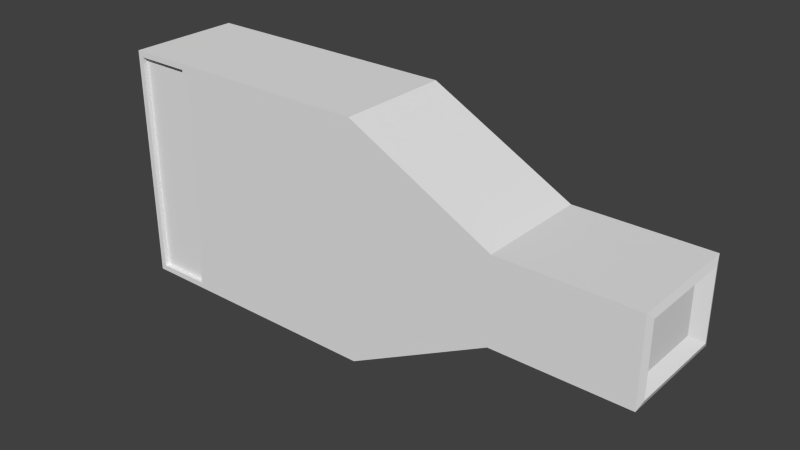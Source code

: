 # Source: security_camera.blend  (saved by Blender 2.76.0; exported with 4.5.12 LTS)
import bpy
from mathutils import Matrix  # noqa: F401  (used for matrix-valued properties, if any)

bpy.ops.wm.read_factory_settings(use_empty=True)
scene = bpy.context.scene
scene.name = 'Scene'

# ---- collections
col_collection_1 = bpy.data.collections.new('Collection 1'); scene.collection.children.link(col_collection_1)

# ---- world
world_world = bpy.data.worlds.new('World'); scene.world = world_world
world_world.color = (0.05088, 0.05088, 0.05088)
world_world.use_sun_shadow = False
world_world.sun_shadow_jitter_overblur = 0.0
world_world.cycles.sampling_method = 'NONE'
world_world.cycles.sample_map_resolution = 256

# ---- meshes
me_cube_001 = bpy.data.meshes.new('Cube.001')
me_cube_001.from_pydata([(0.7115, -0.05697, -0.03763), (0.7115, -0.05697, 0.04316), (0.7115, 0.05697, -0.03763), (0.7115, 0.05697, 0.04316), (0.4889, 0.1, 0.07659), (0.4889, -0.1, 0.07659), (0.722, -0.1, 0.07659), (0.722, 0.1, 0.07659), (0.4889, 0.1, -0.07107), (0.4889, -0.1, -0.07107), (0.722, -0.1, -0.07107), (0.722, 0.1, -0.07107), (0.2355, 0.1, 0.2095), (0.2355, -0.1, 0.2095), (0.2355, 0.1, -0.2039), (0.2355, -0.1, -0.2039), (-0.2323, 0.1, 0.2095), (-0.2323, -0.1, 0.2095), (-0.2323, 0.1, -0.2039), (-0.2323, -0.1, -0.2039), (-0.1136, -0.1, 0.2095), (-0.1136, -0.1, -0.2039), (-0.1136, 0.1, -0.2039), (-0.1136, 0.1, 0.2095), (-0.2223, -0.1, -0.1939), (-0.2223, -0.1, 0.1995), (-0.1236, -0.1, 0.1995), (-0.1236, -0.1, -0.1939), (-0.2223, 0.1, 0.1995), (-0.2223, 0.1, -0.1939), (-0.1236, 0.1, 0.1995), (-0.1236, 0.1, -0.1939), (-0.2223, -0.09181, -0.1939), (-0.2223, -0.09181, 0.1995), (-0.1236, -0.09181, 0.1995), (-0.1236, -0.09181, -0.1939), (-0.2223, 0.09181, 0.1995), (-0.2223, 0.09181, -0.1939), (-0.1236, 0.09181, 0.1995), (-0.1236, 0.09181, -0.1939), (0.7265, -0.08662, -0.05866), (0.7265, -0.08662, 0.06418), (0.7265, 0.08662, -0.05866), (0.7265, 0.08662, 0.06418), (0.7115, -0.05697, -0.03763), (0.7115, -0.05697, 0.04316), (0.7115, 0.05697, -0.03763), (0.7115, 0.05697, 0.04316)], [], [(2, 3, 1), (4, 12, 13), (10, 6, 5), (41, 45, 47), (8, 4, 7), (5, 6, 7), (10, 9, 8), (12, 23, 20), (5, 13, 15), (9, 15, 14), (8, 14, 12), (18, 19, 17), (29, 37, 39), (21, 19, 18), (31, 39, 38), (13, 20, 21), (15, 21, 22), (23, 16, 17), (14, 22, 23), (25, 17, 19), (26, 20, 17), (24, 19, 21), (27, 21, 20), (29, 18, 16), (28, 16, 23), (29, 31, 22), (30, 23, 22), (34, 33, 32), (39, 37, 36), (30, 38, 36), (28, 36, 37), (26, 34, 35), (27, 35, 32), (25, 33, 34), (24, 32, 33), (41, 6, 10), (40, 10, 11), (42, 11, 7), (43, 7, 6), (42, 43, 47), (42, 46, 44), (40, 44, 45), (0, 2, 1), (5, 4, 13), (9, 10, 5), (43, 41, 47), (11, 8, 7), (4, 5, 7), (11, 10, 8), (13, 12, 20), (9, 5, 15), (8, 9, 14), (4, 8, 12), (16, 18, 17), (31, 29, 39), (22, 21, 18), (30, 31, 38), (15, 13, 21), (14, 15, 22), (20, 23, 17), (12, 14, 23), (24, 25, 19), (25, 26, 17), (27, 24, 21), (26, 27, 20), (28, 29, 16), (30, 28, 23), (18, 29, 22), (31, 30, 22), (35, 34, 32), (38, 39, 36), (28, 30, 36), (29, 28, 37), (27, 26, 35), (24, 27, 32), (26, 25, 34), (25, 24, 33), (40, 41, 10), (42, 40, 11), (43, 42, 7), (41, 43, 6), (46, 42, 47), (40, 42, 44), (41, 40, 45)])
_uv = me_cube_001.uv_layers.new(name='UVMap')
_uv.uv.foreach_set('vector', [0.8013, 0.001305, 0.8013, 0.5013, 0.02563, 0.5013, 0.1446, 0.6566, 0.1446, 0.9217, 0.3539, 0.9217, 0.4754, 0.6546, 0.4754, 0.7419, 0.3465, 0.7419, 0.1291, 0.6788, 0.1291, 0.6788, 0.1271, 0.6788, 0.3465, 0.7089, 0.3465, 0.7962, 0.4754, 0.7962, 0.3465, 0.6468, 0.4754, 0.6468, 0.4754, 0.7651, 0.4754, 0.6468, 0.3465, 0.6468, 0.3465, 0.7651, 0.158, 0.9622, 0.5153, 0.9622, 0.5145, 0.6564, 0.1573, 0.8452, 0.2736, 0.9613, 0.2736, 0.6149, 0.3539, 0.6566, 0.3539, 0.9217, 0.1446, 0.9217, 0.1573, 0.731, 0.2736, 0.6149, 0.2736, 0.9613, 0.4144, 0.5396, 0.08166, 0.5396, 0.08166, 0.9977, 0.4732, 0.6233, 0.4732, 0.6233, 0.4303, 0.6233, 0.5145, 0.6564, 0.6363, 0.6564, 0.6363, 0.9622, 0.4303, 0.6233, 0.4303, 0.6233, 0.4303, 0.9529, 0.2736, 0.9613, 0.4256, 0.9613, 0.4256, 0.6149, 0.158, 0.6564, 0.5145, 0.6564, 0.5153, 0.9622, 0.5153, 0.9622, 0.6363, 0.9622, 0.6363, 0.6564, 0.2736, 0.6149, 0.4259, 0.6149, 0.4259, 0.9613, 0.4732, 0.9529, 0.4775, 0.9613, 0.4775, 0.6149, 0.43, 0.9529, 0.4256, 0.9613, 0.4775, 0.9613, 0.4732, 0.6233, 0.4775, 0.6149, 0.4256, 0.6149, 0.43, 0.6233, 0.4256, 0.6149, 0.4256, 0.9613, 0.4732, 0.6233, 0.4775, 0.6149, 0.4775, 0.9613, 0.4732, 0.9529, 0.4775, 0.9613, 0.4259, 0.9613, 0.4732, 0.6233, 0.4303, 0.6233, 0.4259, 0.6149, 0.4303, 0.9529, 0.4259, 0.9613, 0.4259, 0.6149, 0.43, 0.9529, 0.4732, 0.9529, 0.4732, 0.6233, 0.4303, 0.6233, 0.4732, 0.6233, 0.4732, 0.9529, 0.4303, 0.9529, 0.4303, 0.9529, 0.4732, 0.9529, 0.4732, 0.9529, 0.4732, 0.9529, 0.4732, 0.6233, 0.43, 0.9529, 0.43, 0.9529, 0.43, 0.6233, 0.43, 0.6233, 0.43, 0.6233, 0.4732, 0.6233, 0.4732, 0.9529, 0.4732, 0.9529, 0.43, 0.9529, 0.4732, 0.6233, 0.4732, 0.6233, 0.4732, 0.9529, 0.1291, 0.6788, 0.1292, 0.6787, 0.1292, 0.6809, 0.1291, 0.6808, 0.1292, 0.6809, 0.127, 0.6809, 0.1271, 0.6808, 0.127, 0.6809, 0.127, 0.6787, 0.1271, 0.6788, 0.127, 0.6787, 0.1292, 0.6787, 0.1271, 0.6808, 0.1271, 0.6788, 0.1271, 0.6788, 0.1271, 0.6808, 0.1271, 0.6808, 0.1291, 0.6808, 0.1291, 0.6808, 0.1291, 0.6808, 0.1291, 0.6788, 0.02563, 0.001305, 0.8013, 0.001305, 0.02563, 0.5013, 0.3539, 0.6566, 0.1446, 0.6566, 0.3539, 0.9217, 0.3465, 0.6546, 0.4754, 0.6546, 0.3465, 0.7419, 0.1271, 0.6788, 0.1291, 0.6788, 0.1271, 0.6788, 0.4754, 0.7089, 0.3465, 0.7089, 0.4754, 0.7962, 0.3465, 0.7651, 0.3465, 0.6468, 0.4754, 0.7651, 0.4754, 0.7651, 0.4754, 0.6468, 0.3465, 0.7651, 0.158, 0.6564, 0.158, 0.9622, 0.5145, 0.6564, 0.1573, 0.731, 0.1573, 0.8452, 0.2736, 0.6149, 0.1446, 0.6566, 0.3539, 0.6566, 0.1446, 0.9217, 0.1573, 0.8452, 0.1573, 0.731, 0.2736, 0.9613, 0.4144, 0.9977, 0.4144, 0.5396, 0.08166, 0.9977, 0.4303, 0.6233, 0.4732, 0.6233, 0.4303, 0.6233, 0.5153, 0.9622, 0.5145, 0.6564, 0.6363, 0.9622, 0.4303, 0.9529, 0.4303, 0.6233, 0.4303, 0.9529, 0.2736, 0.6149, 0.2736, 0.9613, 0.4256, 0.6149, 0.158, 0.9622, 0.158, 0.6564, 0.5153, 0.9622, 0.5145, 0.6564, 0.5153, 0.9622, 0.6363, 0.6564, 0.2736, 0.9613, 0.2736, 0.6149, 0.4259, 0.9613, 0.4732, 0.6233, 0.4732, 0.9529, 0.4775, 0.6149, 0.4732, 0.9529, 0.43, 0.9529, 0.4775, 0.9613, 0.43, 0.6233, 0.4732, 0.6233, 0.4256, 0.6149, 0.43, 0.9529, 0.43, 0.6233, 0.4256, 0.9613, 0.4732, 0.9529, 0.4732, 0.6233, 0.4775, 0.9613, 0.4303, 0.9529, 0.4732, 0.9529, 0.4259, 0.9613, 0.4775, 0.6149, 0.4732, 0.6233, 0.4259, 0.6149, 0.4303, 0.6233, 0.4303, 0.9529, 0.4259, 0.6149, 0.43, 0.6233, 0.43, 0.9529, 0.4732, 0.6233, 0.4303, 0.9529, 0.4303, 0.6233, 0.4732, 0.9529, 0.4732, 0.9529, 0.4303, 0.9529, 0.4732, 0.9529, 0.4732, 0.6233, 0.4732, 0.9529, 0.4732, 0.6233, 0.43, 0.6233, 0.43, 0.9529, 0.43, 0.6233, 0.4732, 0.6233, 0.43, 0.6233, 0.4732, 0.6233, 0.43, 0.9529, 0.4732, 0.9529, 0.43, 0.9529, 0.4732, 0.9529, 0.4732, 0.6233, 0.4732, 0.9529, 0.1291, 0.6808, 0.1291, 0.6788, 0.1292, 0.6809, 0.1271, 0.6808, 0.1291, 0.6808, 0.127, 0.6809, 0.1271, 0.6788, 0.1271, 0.6808, 0.127, 0.6787, 0.1291, 0.6788, 0.1271, 0.6788, 0.1292, 0.6787, 0.1271, 0.6808, 0.1271, 0.6808, 0.1271, 0.6788, 0.1291, 0.6808, 0.1271, 0.6808, 0.1291, 0.6808, 0.1291, 0.6788, 0.1291, 0.6808, 0.1291, 0.6788])
me_cube_001.use_remesh_preserve_volume = False
me_cube_001.use_remesh_preserve_attributes = False
me_cube_001.use_mirror_vertex_groups = False
me_cube_001.update()

# ---- objects
ob_camera_mesh = bpy.data.objects.new('camera_mesh', me_cube_001)

# ---- transforms, parenting, visibility, modifiers, constraints
ob_camera_mesh.location = (0.0, 0.0, 0.0)
ob_camera_mesh.lineart.crease_threshold = 0.0

# ---- collection membership
col_collection_1.objects.link(ob_camera_mesh)

# ---- scene / render settings (as saved in the file)
scene.frame_start = 1; scene.frame_end = 1; scene.frame_set(1)
scene.render.engine = 'BLENDER_EEVEE_NEXT'
scene.render.resolution_percentage = 50
scene.render.dither_intensity = 0.0
scene.cycles.use_denoising = False
scene.cycles.samples = 10
scene.cycles.sampling_pattern = 'TABULATED_SOBOL'
scene.cycles.light_sampling_threshold = 0.0
scene.cycles.use_adaptive_sampling = False
scene.cycles.use_light_tree = False
scene.cycles.blur_glossy = 0.0
scene.cycles.pixel_filter_type = 'GAUSSIAN'
scene.cycles.sample_clamp_indirect = 0.0
scene.view_settings.view_transform = 'Standard'
bpy.context.view_layer.update()

# ---- added for rendering (the .blend has no active camera and no usable light): camera, sun
cam_auto = bpy.data.cameras.new('AutoCamera')
cam_auto.lens = 50.0
cam_auto.sensor_width = 36.0
cam_auto.clip_end = 1000.0
ob_auto_camera = bpy.data.objects.new('AutoCamera', cam_auto)
scene.collection.objects.link(ob_auto_camera)
ob_auto_camera.location = (1.23073, -1.18038, 0.789678)
ob_auto_camera.rotation_euler = (1.09748, -7.21219e-08, 0.694738)
scene.camera = ob_auto_camera
light_auto_sun = bpy.data.lights.new('AutoSun', 'SUN')
light_auto_sun.energy = 3.0
light_auto_sun.angle = 0.0523599
ob_auto_sun = bpy.data.objects.new('AutoSun', light_auto_sun)
scene.collection.objects.link(ob_auto_sun)
ob_auto_sun.rotation_euler = (0.872665, 0.174533, 0.523599)
bpy.context.view_layer.update()
